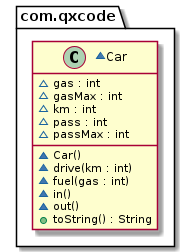

The diagram above was rendered by PlantUML. Its source (embedded in the PNG):
@startuml
package com.qxcode {
  ~class Car {
    ~ gas : int
    ~ gasMax : int
    ~ km : int
    ~ pass : int
    ~ passMax : int
    ~ Car()
    ~ drive(km : int)
    ~ fuel(gas : int)
    ~ in()
    ~ out()
    + toString() : String
  }
}
@enduml